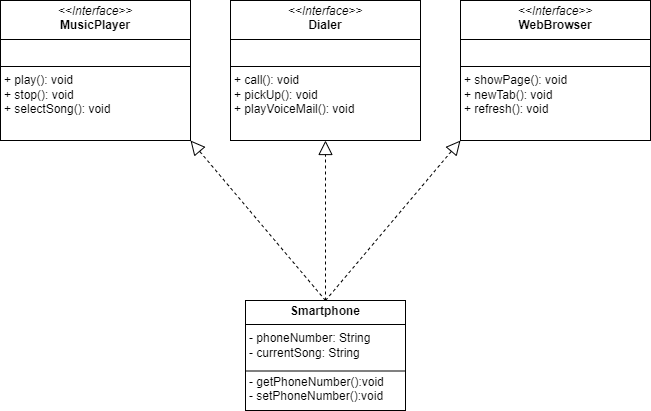

The diagram above was exported from draw.io. Its source (the exported page's mxGraphModel, read from the mxfile embedded in the PNG):
<mxGraphModel dx="1434" dy="824" grid="1" gridSize="10" guides="1" tooltips="1" connect="1" arrows="1" fold="1" page="1" pageScale="1" pageWidth="850" pageHeight="1100" math="0" shadow="0">
  <root>
    <mxCell id="0" />
    <mxCell id="1" parent="0" />
    <mxCell id="GgojPMHMViEIyWWzQlNd-4" value="&lt;p style=&quot;margin:0px;margin-top:4px;text-align:center;&quot;&gt;&lt;i&gt;&amp;lt;&amp;lt;Interface&amp;gt;&amp;gt;&lt;/i&gt;&lt;br&gt;&lt;b&gt;MusicPlayer&lt;/b&gt;&lt;/p&gt;&lt;hr size=&quot;1&quot; style=&quot;border-style:solid;&quot;&gt;&lt;p style=&quot;margin:0px;margin-left:4px;&quot;&gt;&lt;br&gt;&lt;/p&gt;&lt;hr size=&quot;1&quot; style=&quot;border-style:solid;&quot;&gt;&lt;p style=&quot;margin:0px;margin-left:4px;&quot;&gt;+ play(): void&lt;br&gt;+ stop(): void&lt;/p&gt;&lt;p style=&quot;margin:0px;margin-left:4px;&quot;&gt;+ selectSong(): void&lt;/p&gt;" style="verticalAlign=top;align=left;overflow=fill;html=1;whiteSpace=wrap;" vertex="1" parent="1">
      <mxGeometry x="90" y="110" width="190" height="140" as="geometry" />
    </mxCell>
    <mxCell id="GgojPMHMViEIyWWzQlNd-5" value="&lt;p style=&quot;margin:0px;margin-top:4px;text-align:center;&quot;&gt;&lt;i&gt;&amp;lt;&amp;lt;Interface&amp;gt;&amp;gt;&lt;/i&gt;&lt;br&gt;&lt;b&gt;Dialer&lt;/b&gt;&lt;/p&gt;&lt;hr size=&quot;1&quot; style=&quot;border-style:solid;&quot;&gt;&lt;p style=&quot;margin:0px;margin-left:4px;&quot;&gt;&lt;br&gt;&lt;/p&gt;&lt;hr size=&quot;1&quot; style=&quot;border-style:solid;&quot;&gt;&lt;p style=&quot;margin:0px;margin-left:4px;&quot;&gt;+ call(): void&lt;br&gt;+ pickUp(): void&lt;/p&gt;&lt;p style=&quot;margin:0px;margin-left:4px;&quot;&gt;+ playVoiceMail(): void&lt;/p&gt;" style="verticalAlign=top;align=left;overflow=fill;html=1;whiteSpace=wrap;" vertex="1" parent="1">
      <mxGeometry x="320" y="110" width="190" height="140" as="geometry" />
    </mxCell>
    <mxCell id="GgojPMHMViEIyWWzQlNd-6" value="&lt;p style=&quot;margin:0px;margin-top:4px;text-align:center;&quot;&gt;&lt;i&gt;&amp;lt;&amp;lt;Interface&amp;gt;&amp;gt;&lt;/i&gt;&lt;br&gt;&lt;b&gt;WebBrowser&lt;/b&gt;&lt;/p&gt;&lt;hr size=&quot;1&quot; style=&quot;border-style:solid;&quot;&gt;&lt;p style=&quot;margin:0px;margin-left:4px;&quot;&gt;&lt;br&gt;&lt;/p&gt;&lt;hr size=&quot;1&quot; style=&quot;border-style:solid;&quot;&gt;&lt;p style=&quot;margin:0px;margin-left:4px;&quot;&gt;+ showPage(): void&lt;br&gt;+ newTab(): void&lt;/p&gt;&lt;p style=&quot;margin:0px;margin-left:4px;&quot;&gt;+ refresh(): void&lt;/p&gt;" style="verticalAlign=top;align=left;overflow=fill;html=1;whiteSpace=wrap;" vertex="1" parent="1">
      <mxGeometry x="550" y="110" width="190" height="140" as="geometry" />
    </mxCell>
    <mxCell id="GgojPMHMViEIyWWzQlNd-7" value="&lt;p style=&quot;margin:0px;margin-top:4px;text-align:center;&quot;&gt;&lt;b&gt;Smartphone&lt;/b&gt;&lt;/p&gt;&lt;hr size=&quot;1&quot; style=&quot;border-style:solid;&quot;&gt;&lt;p style=&quot;margin:0px;margin-left:4px;&quot;&gt;&lt;/p&gt;&lt;p style=&quot;margin:0px;margin-left:4px;&quot;&gt;- phoneNumber: String&lt;/p&gt;&lt;p style=&quot;margin:0px;margin-left:4px;&quot;&gt;- currentSong: String&lt;/p&gt;&lt;p style=&quot;margin:0px;margin-left:4px;&quot;&gt;&lt;br&gt;&lt;/p&gt;&lt;p style=&quot;margin:0px;margin-left:4px;&quot;&gt;- getPhoneNumber():void&lt;/p&gt;&lt;p style=&quot;margin:0px;margin-left:4px;&quot;&gt;- setPhoneNumber():void&lt;br&gt;&lt;/p&gt;" style="verticalAlign=top;align=left;overflow=fill;html=1;whiteSpace=wrap;" vertex="1" parent="1">
      <mxGeometry x="335" y="410" width="160" height="110" as="geometry" />
    </mxCell>
    <mxCell id="GgojPMHMViEIyWWzQlNd-8" value="" style="endArrow=block;dashed=1;endFill=0;endSize=12;html=1;rounded=0;exitX=0.5;exitY=0;exitDx=0;exitDy=0;entryX=1;entryY=1;entryDx=0;entryDy=0;" edge="1" parent="1" source="GgojPMHMViEIyWWzQlNd-7" target="GgojPMHMViEIyWWzQlNd-4">
      <mxGeometry width="160" relative="1" as="geometry">
        <mxPoint x="350" y="520" as="sourcePoint" />
        <mxPoint x="510" y="520" as="targetPoint" />
      </mxGeometry>
    </mxCell>
    <mxCell id="GgojPMHMViEIyWWzQlNd-10" value="" style="endArrow=block;dashed=1;endFill=0;endSize=12;html=1;rounded=0;exitX=0.5;exitY=0;exitDx=0;exitDy=0;entryX=0;entryY=1;entryDx=0;entryDy=0;" edge="1" parent="1" source="GgojPMHMViEIyWWzQlNd-7" target="GgojPMHMViEIyWWzQlNd-6">
      <mxGeometry width="160" relative="1" as="geometry">
        <mxPoint x="740" y="450" as="sourcePoint" />
        <mxPoint x="590" y="320" as="targetPoint" />
      </mxGeometry>
    </mxCell>
    <mxCell id="GgojPMHMViEIyWWzQlNd-11" value="" style="endArrow=block;dashed=1;endFill=0;endSize=12;html=1;rounded=0;exitX=0.5;exitY=0;exitDx=0;exitDy=0;entryX=0.5;entryY=1;entryDx=0;entryDy=0;" edge="1" parent="1" source="GgojPMHMViEIyWWzQlNd-7" target="GgojPMHMViEIyWWzQlNd-5">
      <mxGeometry width="160" relative="1" as="geometry">
        <mxPoint x="710" y="480" as="sourcePoint" />
        <mxPoint x="560" y="350" as="targetPoint" />
      </mxGeometry>
    </mxCell>
    <mxCell id="GgojPMHMViEIyWWzQlNd-12" value="" style="line;strokeWidth=1;fillColor=none;align=left;verticalAlign=middle;spacingTop=-1;spacingLeft=3;spacingRight=3;rotatable=0;labelPosition=right;points=[];portConstraint=eastwest;strokeColor=inherit;" vertex="1" parent="1">
      <mxGeometry x="335" y="480" width="160" height="1" as="geometry" />
    </mxCell>
  </root>
</mxGraphModel>